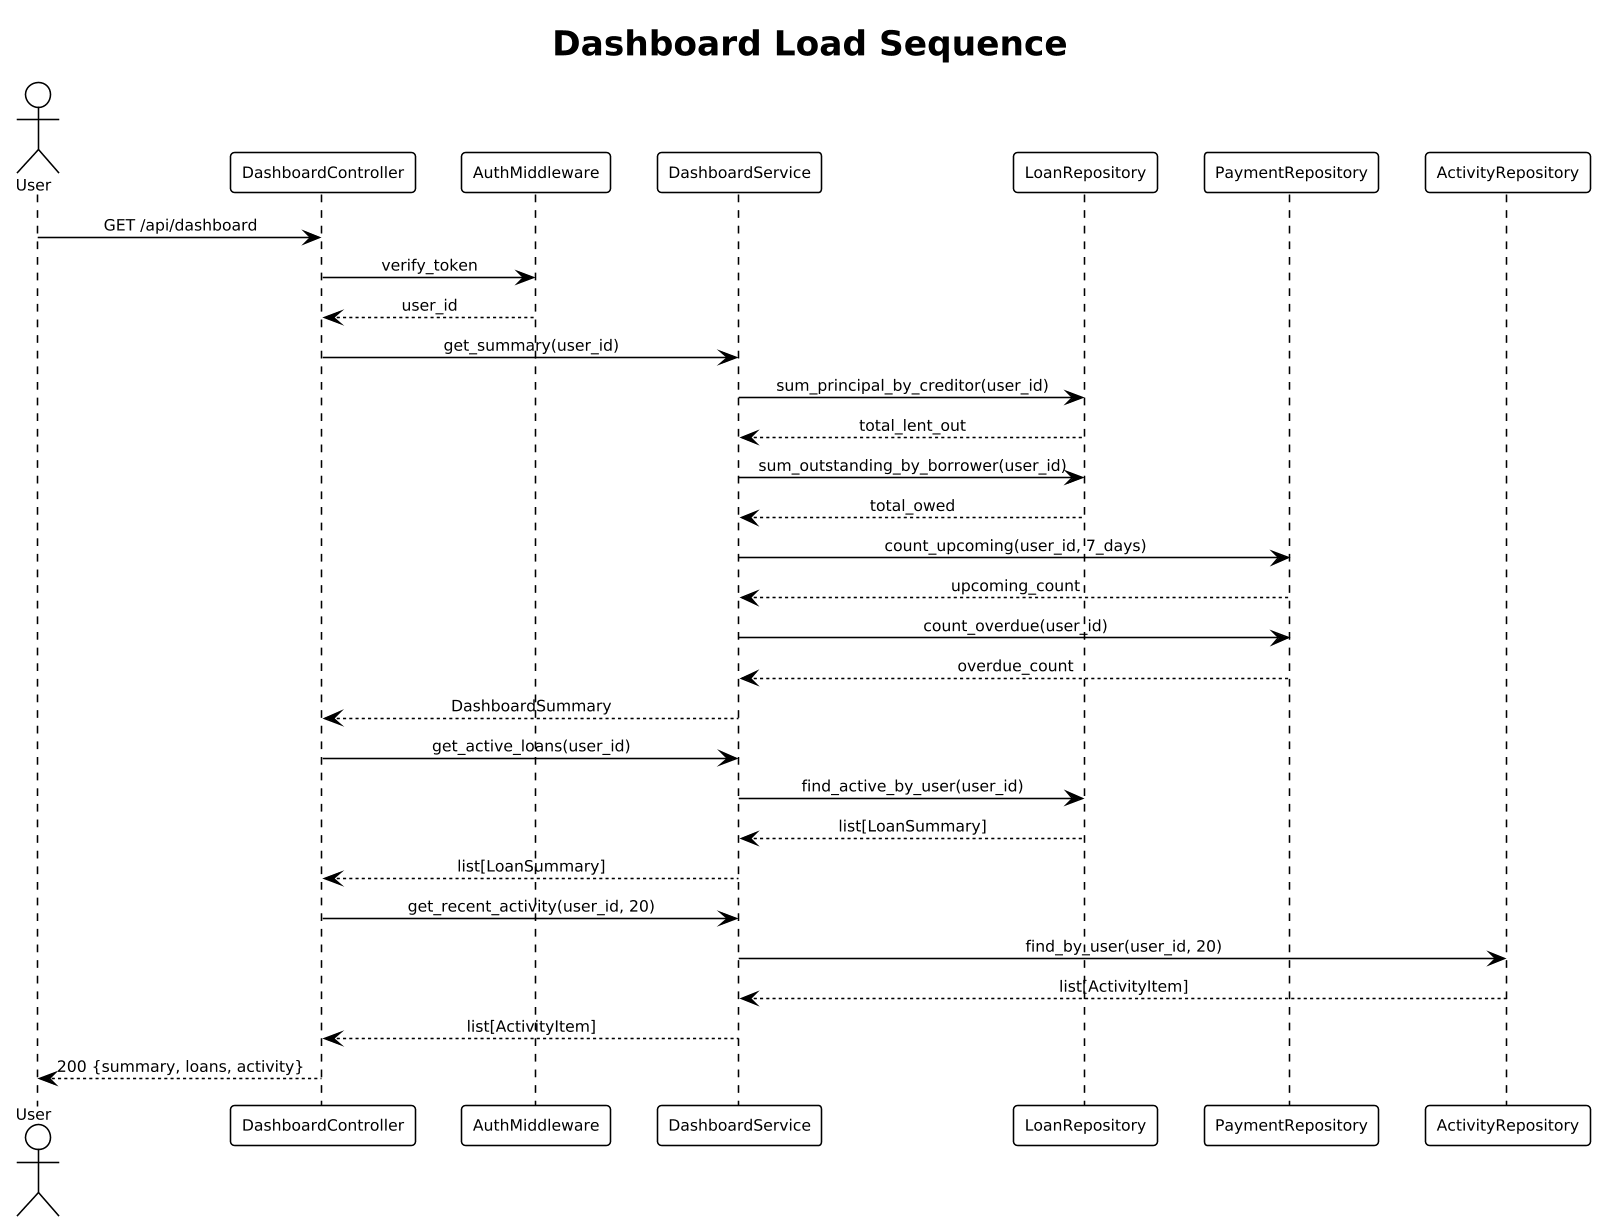

The diagram above was rendered by PlantUML. Its source (embedded in the PNG):
@startuml
!theme plain
skinparam dpi 150
skinparam defaultFontSize 10
skinparam sequenceMessageAlign center

title Dashboard Load Sequence

actor User
participant "DashboardController" as ctrl
participant "AuthMiddleware" as auth
participant "DashboardService" as svc
participant "LoanRepository" as loan_repo
participant "PaymentRepository" as pay_repo
participant "ActivityRepository" as act_repo

User -> ctrl : GET /api/dashboard
ctrl -> auth : verify_token
auth --> ctrl : user_id

ctrl -> svc : get_summary(user_id)
svc -> loan_repo : sum_principal_by_creditor(user_id)
loan_repo --> svc : total_lent_out
svc -> loan_repo : sum_outstanding_by_borrower(user_id)
loan_repo --> svc : total_owed
svc -> pay_repo : count_upcoming(user_id, 7_days)
pay_repo --> svc : upcoming_count
svc -> pay_repo : count_overdue(user_id)
pay_repo --> svc : overdue_count
svc --> ctrl : DashboardSummary

ctrl -> svc : get_active_loans(user_id)
svc -> loan_repo : find_active_by_user(user_id)
loan_repo --> svc : list[LoanSummary]
svc --> ctrl : list[LoanSummary]

ctrl -> svc : get_recent_activity(user_id, 20)
svc -> act_repo : find_by_user(user_id, 20)
act_repo --> svc : list[ActivityItem]
svc --> ctrl : list[ActivityItem]

ctrl --> User : 200 {summary, loans, activity}
@enduml